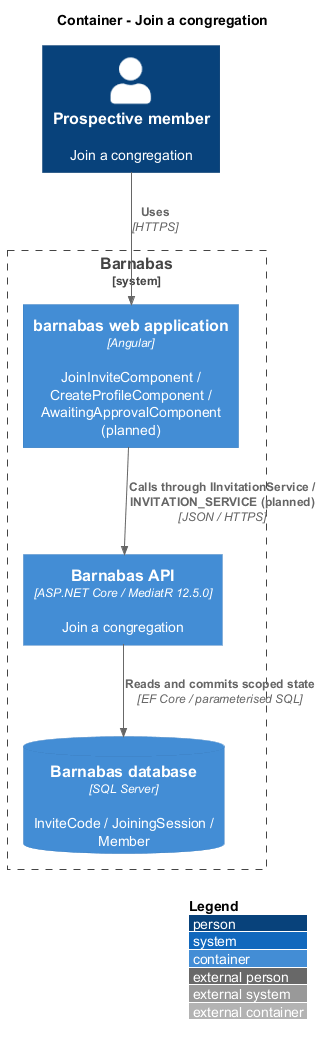

The diagram above was rendered by PlantUML. Its source (embedded in the PNG):
@startuml
!include <C4/C4_Container>
LAYOUT_WITH_LEGEND()
title Container - Join a congregation
Person(actor, "Prospective member", "Join a congregation")
System_Boundary(barnabas, "Barnabas") {
  Container(web, "barnabas web application", "Angular", "JoinInviteComponent / CreateProfileComponent / AwaitingApprovalComponent (planned)")
  Container(api, "Barnabas API", "ASP.NET Core / MediatR 12.5.0", "Join a congregation")
  ContainerDb(db, "Barnabas database", "SQL Server", "InviteCode / JoiningSession / Member")
}
Rel(actor, web, "Uses", "HTTPS")
Rel(web, api, "Calls through IInvitationService / INVITATION_SERVICE (planned)", "JSON / HTTPS")
Rel(api, db, "Reads and commits scoped state", "EF Core / parameterised SQL")
@enduml